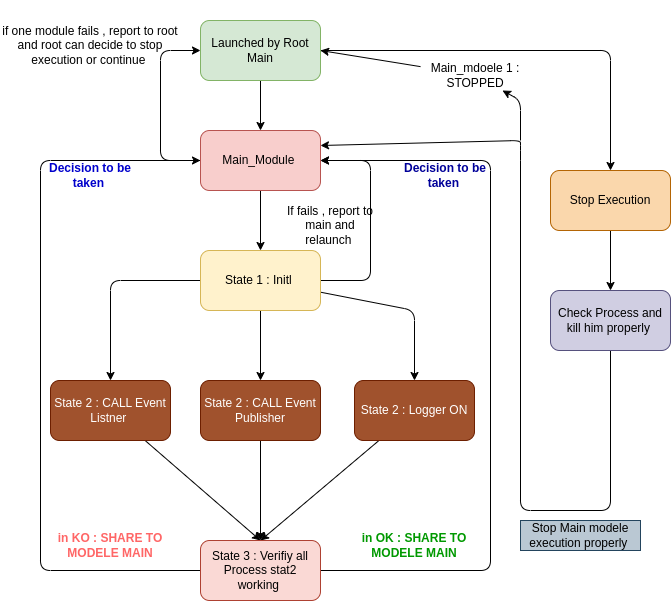

The diagram above was exported from draw.io. Its source (the exported page's mxGraphModel, read from the mxfile embedded in the PNG):
<mxGraphModel dx="726" dy="1749" grid="1" gridSize="10" guides="1" tooltips="1" connect="1" arrows="1" fold="1" page="1" pageScale="1" pageWidth="827" pageHeight="1169" math="0" shadow="0">
  <root>
    <mxCell id="0" />
    <mxCell id="1" parent="0" />
    <mxCell id="6" style="edgeStyle=none;html=1;entryX=0.5;entryY=0;entryDx=0;entryDy=0;" parent="1" source="2" target="5" edge="1">
      <mxGeometry relative="1" as="geometry" />
    </mxCell>
    <mxCell id="9" style="edgeStyle=none;html=1;entryX=0;entryY=0.5;entryDx=0;entryDy=0;" parent="1" source="2" target="3" edge="1">
      <mxGeometry relative="1" as="geometry">
        <Array as="points">
          <mxPoint x="220" y="140" />
          <mxPoint x="220" y="30" />
        </Array>
      </mxGeometry>
    </mxCell>
    <mxCell id="2" value="Main_Module&amp;nbsp;" style="rounded=1;whiteSpace=wrap;html=1;fillColor=#f8cecc;strokeColor=#b85450;" parent="1" vertex="1">
      <mxGeometry x="260" y="110" width="120" height="60" as="geometry" />
    </mxCell>
    <mxCell id="4" style="edgeStyle=none;html=1;entryX=0.5;entryY=0;entryDx=0;entryDy=0;" parent="1" source="3" target="2" edge="1">
      <mxGeometry relative="1" as="geometry" />
    </mxCell>
    <mxCell id="36" style="edgeStyle=none;html=1;entryX=0.5;entryY=0;entryDx=0;entryDy=0;" parent="1" source="3" target="33" edge="1">
      <mxGeometry relative="1" as="geometry">
        <Array as="points">
          <mxPoint x="670" y="30" />
        </Array>
      </mxGeometry>
    </mxCell>
    <mxCell id="3" value="Launched by Root Main" style="rounded=1;whiteSpace=wrap;html=1;fillColor=#d5e8d4;strokeColor=#82b366;" parent="1" vertex="1">
      <mxGeometry x="260" width="120" height="60" as="geometry" />
    </mxCell>
    <mxCell id="7" style="edgeStyle=none;html=1;entryX=1;entryY=0.5;entryDx=0;entryDy=0;" parent="1" source="5" target="2" edge="1">
      <mxGeometry relative="1" as="geometry">
        <Array as="points">
          <mxPoint x="430" y="260" />
          <mxPoint x="430" y="140" />
        </Array>
      </mxGeometry>
    </mxCell>
    <mxCell id="13" style="edgeStyle=none;html=1;entryX=0.5;entryY=0;entryDx=0;entryDy=0;" parent="1" source="5" target="11" edge="1">
      <mxGeometry relative="1" as="geometry">
        <Array as="points">
          <mxPoint x="170" y="260" />
        </Array>
      </mxGeometry>
    </mxCell>
    <mxCell id="16" style="edgeStyle=none;html=1;entryX=0.5;entryY=0;entryDx=0;entryDy=0;" parent="1" source="5" target="14" edge="1">
      <mxGeometry relative="1" as="geometry" />
    </mxCell>
    <mxCell id="18" style="edgeStyle=none;html=1;entryX=0.5;entryY=0;entryDx=0;entryDy=0;" parent="1" source="5" target="17" edge="1">
      <mxGeometry relative="1" as="geometry">
        <Array as="points">
          <mxPoint x="474" y="290" />
        </Array>
      </mxGeometry>
    </mxCell>
    <mxCell id="5" value="State 1 : Initl&amp;nbsp;" style="rounded=1;whiteSpace=wrap;html=1;fillColor=#fff2cc;strokeColor=#d6b656;" parent="1" vertex="1">
      <mxGeometry x="260" y="230" width="120" height="60" as="geometry" />
    </mxCell>
    <mxCell id="8" value="If fails , report to main and relaunch&amp;nbsp;" style="text;html=1;align=center;verticalAlign=middle;whiteSpace=wrap;rounded=0;" parent="1" vertex="1">
      <mxGeometry x="340" y="200" width="100" height="10" as="geometry" />
    </mxCell>
    <mxCell id="10" value="if one module fails , report to root and root can decide to stop execution or continue&amp;nbsp;" style="text;html=1;align=center;verticalAlign=middle;whiteSpace=wrap;rounded=0;" parent="1" vertex="1">
      <mxGeometry x="60" y="-20" width="180" height="90" as="geometry" />
    </mxCell>
    <mxCell id="21" style="edgeStyle=none;html=1;entryX=0.5;entryY=0;entryDx=0;entryDy=0;" parent="1" source="11" target="19" edge="1">
      <mxGeometry relative="1" as="geometry" />
    </mxCell>
    <mxCell id="11" value="State 2 : CALL Event Listner&amp;nbsp;" style="rounded=1;whiteSpace=wrap;html=1;fillColor=#a0522d;fontColor=#ffffff;strokeColor=#6D1F00;" parent="1" vertex="1">
      <mxGeometry x="110" y="360" width="120" height="60" as="geometry" />
    </mxCell>
    <mxCell id="22" style="edgeStyle=none;html=1;" parent="1" source="14" edge="1">
      <mxGeometry relative="1" as="geometry">
        <mxPoint x="320" y="520" as="targetPoint" />
      </mxGeometry>
    </mxCell>
    <mxCell id="14" value="State 2 : CALL Event Publisher" style="rounded=1;whiteSpace=wrap;html=1;fillColor=#a0522d;fontColor=#ffffff;strokeColor=#6D1F00;" parent="1" vertex="1">
      <mxGeometry x="260" y="360" width="120" height="60" as="geometry" />
    </mxCell>
    <mxCell id="23" style="edgeStyle=none;html=1;" parent="1" source="17" edge="1">
      <mxGeometry relative="1" as="geometry">
        <mxPoint x="320" y="520" as="targetPoint" />
      </mxGeometry>
    </mxCell>
    <mxCell id="17" value="State 2 : Logger ON" style="rounded=1;whiteSpace=wrap;html=1;fillColor=#a0522d;fontColor=#ffffff;strokeColor=#6D1F00;" parent="1" vertex="1">
      <mxGeometry x="414" y="360" width="120" height="60" as="geometry" />
    </mxCell>
    <mxCell id="26" style="edgeStyle=none;html=1;" parent="1" source="19" edge="1">
      <mxGeometry relative="1" as="geometry">
        <mxPoint x="380" y="140" as="targetPoint" />
        <Array as="points">
          <mxPoint x="550" y="550" />
          <mxPoint x="550" y="140" />
        </Array>
      </mxGeometry>
    </mxCell>
    <mxCell id="28" style="edgeStyle=none;html=1;entryX=0;entryY=0.5;entryDx=0;entryDy=0;" parent="1" source="19" target="2" edge="1">
      <mxGeometry relative="1" as="geometry">
        <mxPoint x="100" y="140" as="targetPoint" />
        <Array as="points">
          <mxPoint x="100" y="550" />
          <mxPoint x="100" y="140" />
        </Array>
      </mxGeometry>
    </mxCell>
    <mxCell id="19" value="State 3 : Verifiy all Process stat2 working&amp;nbsp;" style="rounded=1;whiteSpace=wrap;html=1;fillColor=#fad9d5;strokeColor=#ae4132;" parent="1" vertex="1">
      <mxGeometry x="260" y="520" width="120" height="60" as="geometry" />
    </mxCell>
    <mxCell id="29" value="&lt;b&gt;&lt;font style=&quot;color: rgb(255, 102, 102);&quot;&gt;in KO : SHARE TO MODELE MAIN&lt;/font&gt;&lt;/b&gt;" style="text;html=1;align=center;verticalAlign=middle;whiteSpace=wrap;rounded=0;fontColor=#FF6666;" parent="1" vertex="1">
      <mxGeometry x="110" y="510" width="120" height="30" as="geometry" />
    </mxCell>
    <mxCell id="30" value="&lt;b&gt;&lt;font style=&quot;color: rgb(0, 153, 0);&quot;&gt;in OK : SHARE TO MODELE MAIN&lt;/font&gt;&lt;/b&gt;" style="text;html=1;align=center;verticalAlign=middle;whiteSpace=wrap;rounded=0;fontColor=light-dark(#009900,#007600);" parent="1" vertex="1">
      <mxGeometry x="414" y="510" width="120" height="30" as="geometry" />
    </mxCell>
    <mxCell id="31" value="&lt;font style=&quot;color: rgb(0, 0, 204);&quot;&gt;&lt;b&gt;Decision to be taken&amp;nbsp;&lt;/b&gt;&lt;/font&gt;" style="text;html=1;align=center;verticalAlign=middle;whiteSpace=wrap;rounded=0;" parent="1" vertex="1">
      <mxGeometry x="95" y="140" width="110" height="30" as="geometry" />
    </mxCell>
    <mxCell id="32" value="&lt;font style=&quot;color: rgb(0, 0, 153);&quot;&gt;&lt;b&gt;Decision to be taken&amp;nbsp;&lt;/b&gt;&lt;/font&gt;" style="text;html=1;align=center;verticalAlign=middle;whiteSpace=wrap;rounded=0;" parent="1" vertex="1">
      <mxGeometry x="450" y="140" width="110" height="30" as="geometry" />
    </mxCell>
    <mxCell id="37" style="edgeStyle=none;html=1;" parent="1" source="33" target="38" edge="1">
      <mxGeometry relative="1" as="geometry">
        <mxPoint x="670" y="300" as="targetPoint" />
      </mxGeometry>
    </mxCell>
    <mxCell id="33" value="Stop Execution" style="rounded=1;whiteSpace=wrap;html=1;fillColor=#fad7ac;strokeColor=#b46504;" parent="1" vertex="1">
      <mxGeometry x="610" y="150" width="120" height="60" as="geometry" />
    </mxCell>
    <mxCell id="39" style="edgeStyle=none;html=1;entryX=1;entryY=0.25;entryDx=0;entryDy=0;" parent="1" source="38" target="2" edge="1">
      <mxGeometry relative="1" as="geometry">
        <mxPoint x="420" y="100" as="targetPoint" />
        <Array as="points">
          <mxPoint x="670" y="490" />
          <mxPoint x="580" y="490" />
          <mxPoint x="580" y="130" />
          <mxPoint x="580" y="120" />
        </Array>
      </mxGeometry>
    </mxCell>
    <mxCell id="38" value="Check Process and kill him properly&amp;nbsp;" style="rounded=1;whiteSpace=wrap;html=1;fillColor=#d0cee2;strokeColor=#56517e;" parent="1" vertex="1">
      <mxGeometry x="610" y="270" width="120" height="60" as="geometry" />
    </mxCell>
    <mxCell id="40" value="Stop Main modele execution properly&amp;nbsp;" style="text;html=1;align=center;verticalAlign=middle;whiteSpace=wrap;rounded=0;fillColor=#bac8d3;strokeColor=#23445d;" parent="1" vertex="1">
      <mxGeometry x="580" y="500" width="120" height="30" as="geometry" />
    </mxCell>
    <mxCell id="41" value="" style="endArrow=classic;html=1;" parent="1" source="42" edge="1">
      <mxGeometry width="50" height="50" relative="1" as="geometry">
        <mxPoint x="580" y="120" as="sourcePoint" />
        <mxPoint x="380" y="30" as="targetPoint" />
        <Array as="points" />
      </mxGeometry>
    </mxCell>
    <mxCell id="43" value="" style="endArrow=classic;html=1;" parent="1" target="42" edge="1">
      <mxGeometry width="50" height="50" relative="1" as="geometry">
        <mxPoint x="580" y="120" as="sourcePoint" />
        <mxPoint x="380" y="30" as="targetPoint" />
        <Array as="points">
          <mxPoint x="580" y="80" />
        </Array>
      </mxGeometry>
    </mxCell>
    <mxCell id="42" value="Main_mdoele 1 : STOPPED" style="text;html=1;align=center;verticalAlign=middle;whiteSpace=wrap;rounded=0;" parent="1" vertex="1">
      <mxGeometry x="480" y="40" width="110" height="30" as="geometry" />
    </mxCell>
  </root>
</mxGraphModel>